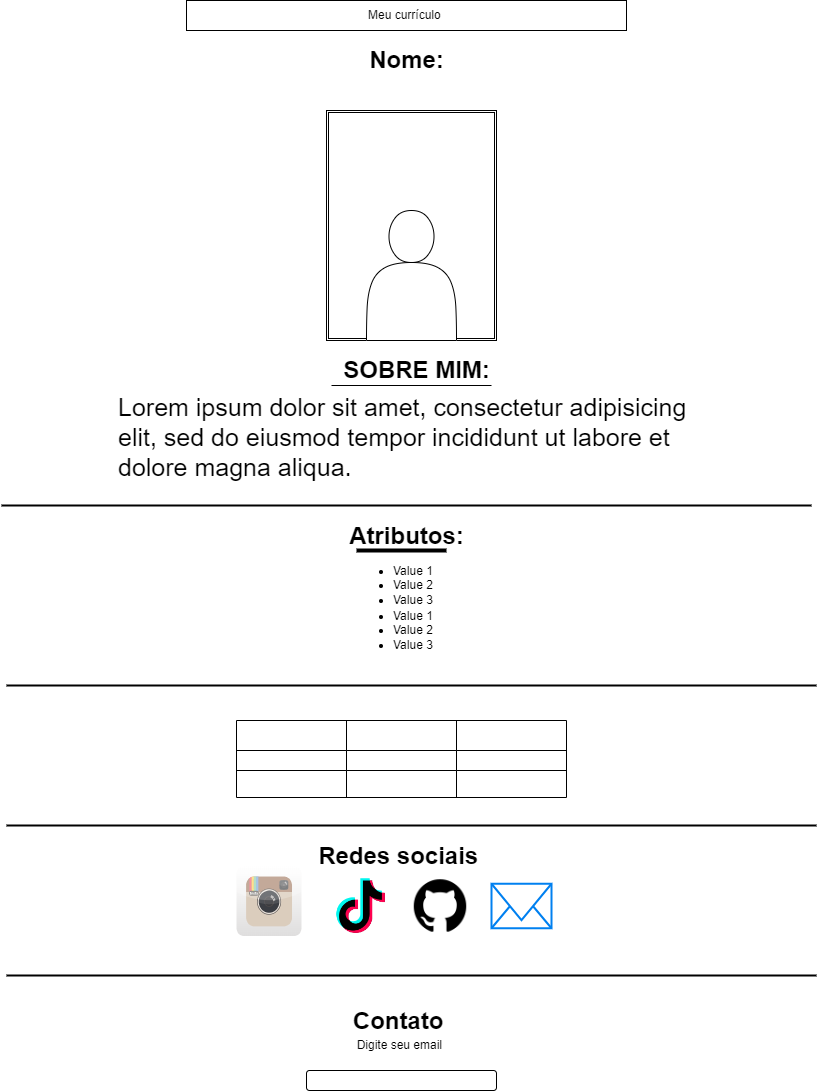

The diagram above was exported from draw.io. Its source (the exported page's mxGraphModel, read from the mxfile embedded in the PNG):
<mxGraphModel dx="1434" dy="772" grid="1" gridSize="10" guides="1" tooltips="1" connect="1" arrows="1" fold="1" page="1" pageScale="1" pageWidth="827" pageHeight="1169" math="0" shadow="0">
  <root>
    <mxCell id="0" />
    <mxCell id="1" parent="0" />
    <mxCell id="JB-rtW9Vnys7IYg4xREa-1" value="Meu currículo&amp;nbsp;" style="rounded=0;whiteSpace=wrap;html=1;" vertex="1" parent="1">
      <mxGeometry x="190" y="10" width="440" height="30" as="geometry" />
    </mxCell>
    <mxCell id="JB-rtW9Vnys7IYg4xREa-3" value="Nome:" style="text;strokeColor=none;fillColor=none;html=1;fontSize=24;fontStyle=1;verticalAlign=middle;align=center;" vertex="1" parent="1">
      <mxGeometry x="360" y="50" width="100" height="40" as="geometry" />
    </mxCell>
    <mxCell id="JB-rtW9Vnys7IYg4xREa-5" value="" style="shape=ext;double=1;rounded=0;whiteSpace=wrap;html=1;" vertex="1" parent="1">
      <mxGeometry x="330" y="120" width="170" height="230" as="geometry" />
    </mxCell>
    <mxCell id="JB-rtW9Vnys7IYg4xREa-8" value="" style="shape=actor;whiteSpace=wrap;html=1;" vertex="1" parent="1">
      <mxGeometry x="370" y="220" width="90" height="130" as="geometry" />
    </mxCell>
    <mxCell id="JB-rtW9Vnys7IYg4xREa-9" value="SOBRE MIM:" style="text;strokeColor=none;fillColor=none;html=1;fontSize=24;fontStyle=1;verticalAlign=middle;align=center;" vertex="1" parent="1">
      <mxGeometry x="370" y="360" width="100" height="40" as="geometry" />
    </mxCell>
    <mxCell id="JB-rtW9Vnys7IYg4xREa-11" value="" style="line;strokeWidth=1;rotatable=0;dashed=0;labelPosition=right;align=left;verticalAlign=middle;spacingTop=0;spacingLeft=6;points=[];portConstraint=eastwest;" vertex="1" parent="1">
      <mxGeometry x="335" y="390" width="160" height="10" as="geometry" />
    </mxCell>
    <mxCell id="JB-rtW9Vnys7IYg4xREa-14" value="&lt;h1 style=&quot;margin-top: 0px; font-size: 25px;&quot;&gt;&lt;font style=&quot;font-size: 25px;&quot;&gt;&lt;br&gt;&lt;/font&gt;&lt;/h1&gt;&lt;p style=&quot;font-size: 25px;&quot;&gt;&lt;font style=&quot;font-size: 25px;&quot;&gt;Lorem ipsum dolor sit amet, consectetur adipisicing elit, sed do eiusmod tempor incididunt ut labore et dolore magna aliqua.&lt;/font&gt;&lt;/p&gt;" style="text;html=1;whiteSpace=wrap;overflow=hidden;rounded=0;" vertex="1" parent="1">
      <mxGeometry x="120" y="340" width="590" height="160" as="geometry" />
    </mxCell>
    <mxCell id="JB-rtW9Vnys7IYg4xREa-15" style="edgeStyle=orthogonalEdgeStyle;rounded=0;orthogonalLoop=1;jettySize=auto;html=1;exitX=0.5;exitY=1;exitDx=0;exitDy=0;" edge="1" parent="1" source="JB-rtW9Vnys7IYg4xREa-14" target="JB-rtW9Vnys7IYg4xREa-14">
      <mxGeometry relative="1" as="geometry" />
    </mxCell>
    <mxCell id="JB-rtW9Vnys7IYg4xREa-16" value="" style="line;strokeWidth=2;html=1;" vertex="1" parent="1">
      <mxGeometry x="5" y="510" width="810" height="10" as="geometry" />
    </mxCell>
    <mxCell id="JB-rtW9Vnys7IYg4xREa-17" value="Atributos:&lt;div&gt;&lt;br&gt;&lt;/div&gt;" style="text;strokeColor=none;fillColor=none;html=1;fontSize=24;fontStyle=1;verticalAlign=middle;align=center;" vertex="1" parent="1">
      <mxGeometry x="360" y="540" width="100" height="40" as="geometry" />
    </mxCell>
    <mxCell id="JB-rtW9Vnys7IYg4xREa-18" value="&lt;ul&gt;&lt;li&gt;Value 1&lt;/li&gt;&lt;li&gt;Value 2&lt;/li&gt;&lt;li&gt;Value 3&lt;/li&gt;&lt;/ul&gt;" style="text;strokeColor=none;fillColor=none;html=1;whiteSpace=wrap;verticalAlign=middle;overflow=hidden;" vertex="1" parent="1">
      <mxGeometry x="355" y="555" width="100" height="80" as="geometry" />
    </mxCell>
    <mxCell id="JB-rtW9Vnys7IYg4xREa-22" value="" style="line;strokeWidth=4;html=1;perimeter=backbonePerimeter;points=[];outlineConnect=0;" vertex="1" parent="1">
      <mxGeometry x="360" y="555" width="90" height="10" as="geometry" />
    </mxCell>
    <mxCell id="JB-rtW9Vnys7IYg4xREa-24" value="" style="line;strokeWidth=2;html=1;" vertex="1" parent="1">
      <mxGeometry x="10" y="690" width="810" height="10" as="geometry" />
    </mxCell>
    <mxCell id="JB-rtW9Vnys7IYg4xREa-25" value="&lt;ul&gt;&lt;li&gt;Value 1&lt;/li&gt;&lt;li&gt;Value 2&lt;/li&gt;&lt;li&gt;Value 3&lt;/li&gt;&lt;/ul&gt;" style="text;strokeColor=none;fillColor=none;html=1;whiteSpace=wrap;verticalAlign=middle;overflow=hidden;" vertex="1" parent="1">
      <mxGeometry x="355" y="600" width="100" height="80" as="geometry" />
    </mxCell>
    <mxCell id="JB-rtW9Vnys7IYg4xREa-27" value="" style="shape=table;startSize=0;container=1;collapsible=0;childLayout=tableLayout;fontSize=16;" vertex="1" parent="1">
      <mxGeometry x="240" y="730" width="330" height="77" as="geometry" />
    </mxCell>
    <mxCell id="JB-rtW9Vnys7IYg4xREa-28" value="" style="shape=tableRow;horizontal=0;startSize=0;swimlaneHead=0;swimlaneBody=0;strokeColor=inherit;top=0;left=0;bottom=0;right=0;collapsible=0;dropTarget=0;fillColor=none;points=[[0,0.5],[1,0.5]];portConstraint=eastwest;fontSize=16;" vertex="1" parent="JB-rtW9Vnys7IYg4xREa-27">
      <mxGeometry width="330" height="30" as="geometry" />
    </mxCell>
    <mxCell id="JB-rtW9Vnys7IYg4xREa-29" value="" style="shape=partialRectangle;html=1;whiteSpace=wrap;connectable=0;strokeColor=inherit;overflow=hidden;fillColor=none;top=0;left=0;bottom=0;right=0;pointerEvents=1;fontSize=16;" vertex="1" parent="JB-rtW9Vnys7IYg4xREa-28">
      <mxGeometry width="110" height="30" as="geometry">
        <mxRectangle width="110" height="30" as="alternateBounds" />
      </mxGeometry>
    </mxCell>
    <mxCell id="JB-rtW9Vnys7IYg4xREa-30" value="" style="shape=partialRectangle;html=1;whiteSpace=wrap;connectable=0;strokeColor=inherit;overflow=hidden;fillColor=none;top=0;left=0;bottom=0;right=0;pointerEvents=1;fontSize=16;" vertex="1" parent="JB-rtW9Vnys7IYg4xREa-28">
      <mxGeometry x="110" width="110" height="30" as="geometry">
        <mxRectangle width="110" height="30" as="alternateBounds" />
      </mxGeometry>
    </mxCell>
    <mxCell id="JB-rtW9Vnys7IYg4xREa-31" value="" style="shape=partialRectangle;html=1;whiteSpace=wrap;connectable=0;strokeColor=inherit;overflow=hidden;fillColor=none;top=0;left=0;bottom=0;right=0;pointerEvents=1;fontSize=16;" vertex="1" parent="JB-rtW9Vnys7IYg4xREa-28">
      <mxGeometry x="220" width="110" height="30" as="geometry">
        <mxRectangle width="110" height="30" as="alternateBounds" />
      </mxGeometry>
    </mxCell>
    <mxCell id="JB-rtW9Vnys7IYg4xREa-32" value="" style="shape=tableRow;horizontal=0;startSize=0;swimlaneHead=0;swimlaneBody=0;strokeColor=inherit;top=0;left=0;bottom=0;right=0;collapsible=0;dropTarget=0;fillColor=none;points=[[0,0.5],[1,0.5]];portConstraint=eastwest;fontSize=16;" vertex="1" parent="JB-rtW9Vnys7IYg4xREa-27">
      <mxGeometry y="30" width="330" height="20" as="geometry" />
    </mxCell>
    <mxCell id="JB-rtW9Vnys7IYg4xREa-33" value="" style="shape=partialRectangle;html=1;whiteSpace=wrap;connectable=0;strokeColor=inherit;overflow=hidden;fillColor=none;top=0;left=0;bottom=0;right=0;pointerEvents=1;fontSize=16;" vertex="1" parent="JB-rtW9Vnys7IYg4xREa-32">
      <mxGeometry width="110" height="20" as="geometry">
        <mxRectangle width="110" height="20" as="alternateBounds" />
      </mxGeometry>
    </mxCell>
    <mxCell id="JB-rtW9Vnys7IYg4xREa-34" value="" style="shape=partialRectangle;html=1;whiteSpace=wrap;connectable=0;strokeColor=inherit;overflow=hidden;fillColor=none;top=0;left=0;bottom=0;right=0;pointerEvents=1;fontSize=16;" vertex="1" parent="JB-rtW9Vnys7IYg4xREa-32">
      <mxGeometry x="110" width="110" height="20" as="geometry">
        <mxRectangle width="110" height="20" as="alternateBounds" />
      </mxGeometry>
    </mxCell>
    <mxCell id="JB-rtW9Vnys7IYg4xREa-35" value="" style="shape=partialRectangle;html=1;whiteSpace=wrap;connectable=0;strokeColor=inherit;overflow=hidden;fillColor=none;top=0;left=0;bottom=0;right=0;pointerEvents=1;fontSize=16;" vertex="1" parent="JB-rtW9Vnys7IYg4xREa-32">
      <mxGeometry x="220" width="110" height="20" as="geometry">
        <mxRectangle width="110" height="20" as="alternateBounds" />
      </mxGeometry>
    </mxCell>
    <mxCell id="JB-rtW9Vnys7IYg4xREa-36" value="" style="shape=tableRow;horizontal=0;startSize=0;swimlaneHead=0;swimlaneBody=0;strokeColor=inherit;top=0;left=0;bottom=0;right=0;collapsible=0;dropTarget=0;fillColor=none;points=[[0,0.5],[1,0.5]];portConstraint=eastwest;fontSize=16;" vertex="1" parent="JB-rtW9Vnys7IYg4xREa-27">
      <mxGeometry y="50" width="330" height="27" as="geometry" />
    </mxCell>
    <mxCell id="JB-rtW9Vnys7IYg4xREa-37" value="" style="shape=partialRectangle;html=1;whiteSpace=wrap;connectable=0;strokeColor=inherit;overflow=hidden;fillColor=none;top=0;left=0;bottom=0;right=0;pointerEvents=1;fontSize=16;" vertex="1" parent="JB-rtW9Vnys7IYg4xREa-36">
      <mxGeometry width="110" height="27" as="geometry">
        <mxRectangle width="110" height="27" as="alternateBounds" />
      </mxGeometry>
    </mxCell>
    <mxCell id="JB-rtW9Vnys7IYg4xREa-38" value="" style="shape=partialRectangle;html=1;whiteSpace=wrap;connectable=0;strokeColor=inherit;overflow=hidden;fillColor=none;top=0;left=0;bottom=0;right=0;pointerEvents=1;fontSize=16;" vertex="1" parent="JB-rtW9Vnys7IYg4xREa-36">
      <mxGeometry x="110" width="110" height="27" as="geometry">
        <mxRectangle width="110" height="27" as="alternateBounds" />
      </mxGeometry>
    </mxCell>
    <mxCell id="JB-rtW9Vnys7IYg4xREa-39" value="" style="shape=partialRectangle;html=1;whiteSpace=wrap;connectable=0;strokeColor=inherit;overflow=hidden;fillColor=none;top=0;left=0;bottom=0;right=0;pointerEvents=1;fontSize=16;" vertex="1" parent="JB-rtW9Vnys7IYg4xREa-36">
      <mxGeometry x="220" width="110" height="27" as="geometry">
        <mxRectangle width="110" height="27" as="alternateBounds" />
      </mxGeometry>
    </mxCell>
    <mxCell id="JB-rtW9Vnys7IYg4xREa-40" value="" style="line;strokeWidth=2;html=1;" vertex="1" parent="1">
      <mxGeometry x="10" y="830" width="810" height="10" as="geometry" />
    </mxCell>
    <mxCell id="JB-rtW9Vnys7IYg4xREa-41" value="Redes sociais&amp;nbsp;&lt;div&gt;&lt;br&gt;&lt;/div&gt;" style="text;strokeColor=none;fillColor=none;html=1;fontSize=24;fontStyle=1;verticalAlign=middle;align=center;" vertex="1" parent="1">
      <mxGeometry x="355" y="860" width="100" height="40" as="geometry" />
    </mxCell>
    <mxCell id="JB-rtW9Vnys7IYg4xREa-42" value="" style="dashed=0;outlineConnect=0;html=1;align=center;labelPosition=center;verticalLabelPosition=bottom;verticalAlign=top;shape=mxgraph.webicons.instagram;gradientColor=#DFDEDE" vertex="1" parent="1">
      <mxGeometry x="240" y="875.5" width="65" height="70" as="geometry" />
    </mxCell>
    <mxCell id="JB-rtW9Vnys7IYg4xREa-43" value="" style="shape=image;html=1;verticalAlign=top;verticalLabelPosition=bottom;labelBackgroundColor=#ffffff;imageAspect=0;aspect=fixed;image=https://cdn0.iconfinder.com/data/icons/logos-brands-7/512/TikTok_logo_original0-128.png" vertex="1" parent="1">
      <mxGeometry x="330" y="881" width="69" height="69" as="geometry" />
    </mxCell>
    <mxCell id="JB-rtW9Vnys7IYg4xREa-44" value="" style="shape=image;html=1;verticalAlign=top;verticalLabelPosition=bottom;labelBackgroundColor=#ffffff;imageAspect=0;aspect=fixed;image=https://cdn4.iconfinder.com/data/icons/ionicons/512/icon-social-github-128.png" vertex="1" parent="1">
      <mxGeometry x="414" y="885.5" width="60" height="60" as="geometry" />
    </mxCell>
    <mxCell id="JB-rtW9Vnys7IYg4xREa-45" value="" style="html=1;verticalLabelPosition=bottom;align=center;labelBackgroundColor=#ffffff;verticalAlign=top;strokeWidth=2;strokeColor=#0080F0;shadow=0;dashed=0;shape=mxgraph.ios7.icons.mail;" vertex="1" parent="1">
      <mxGeometry x="495" y="893.25" width="60" height="44.5" as="geometry" />
    </mxCell>
    <mxCell id="JB-rtW9Vnys7IYg4xREa-48" value="" style="line;strokeWidth=2;html=1;" vertex="1" parent="1">
      <mxGeometry x="10" y="980" width="810" height="10" as="geometry" />
    </mxCell>
    <mxCell id="JB-rtW9Vnys7IYg4xREa-50" value="Contato&amp;nbsp;&lt;div&gt;&lt;br&gt;&lt;/div&gt;" style="text;strokeColor=none;fillColor=none;html=1;fontSize=24;fontStyle=1;verticalAlign=middle;align=center;" vertex="1" parent="1">
      <mxGeometry x="355" y="1040" width="100" height="10" as="geometry" />
    </mxCell>
    <mxCell id="JB-rtW9Vnys7IYg4xREa-53" value="Digite seu email&amp;nbsp;" style="text;html=1;align=center;verticalAlign=middle;whiteSpace=wrap;rounded=0;" vertex="1" parent="1">
      <mxGeometry x="355" y="1040" width="100" height="30" as="geometry" />
    </mxCell>
    <mxCell id="JB-rtW9Vnys7IYg4xREa-54" value="" style="rounded=1;whiteSpace=wrap;html=1;" vertex="1" parent="1">
      <mxGeometry x="310" y="1080" width="190" height="20" as="geometry" />
    </mxCell>
  </root>
</mxGraphModel>